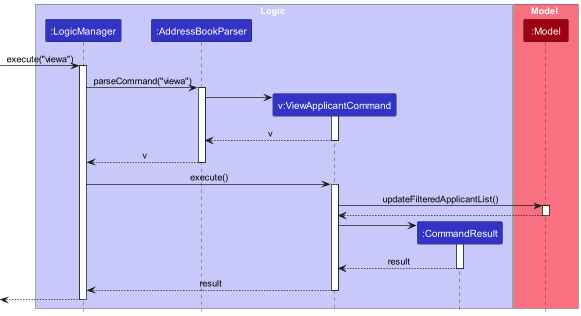

The diagram above was rendered by PlantUML. Its source (embedded in the PNG):
@startuml
!include style.puml
skinparam ArrowFontStyle plain

box Logic LOGIC_COLOR_T1
participant ":LogicManager" as LogicManager LOGIC_COLOR
participant ":AddressBookParser" as AddressBookParser LOGIC_COLOR
participant "v:ViewApplicantCommand" as ViewApplicantCommand LOGIC_COLOR
participant ":CommandResult" as CommandResult LOGIC_COLOR
end box

box Model MODEL_COLOR_T1
participant ":Model" as Model MODEL_COLOR
end box

[-> LogicManager : execute("viewa")
activate LogicManager

LogicManager -> AddressBookParser : parseCommand("viewa")
activate AddressBookParser

create ViewApplicantCommand
AddressBookParser -> ViewApplicantCommand
activate ViewApplicantCommand

ViewApplicantCommand --> AddressBookParser : v
deactivate ViewApplicantCommand

AddressBookParser --> LogicManager : v
deactivate AddressBookParser

LogicManager -> ViewApplicantCommand : execute()
activate ViewApplicantCommand

ViewApplicantCommand -> Model : updateFilteredApplicantList()
activate Model

Model --> ViewApplicantCommand
deactivate Model

create CommandResult
ViewApplicantCommand -> CommandResult
activate CommandResult

CommandResult --> ViewApplicantCommand : result
deactivate CommandResult

ViewApplicantCommand --> LogicManager : result
deactivate ViewApplicantCommand

[<--LogicManager
deactivate LogicManager
@enduml